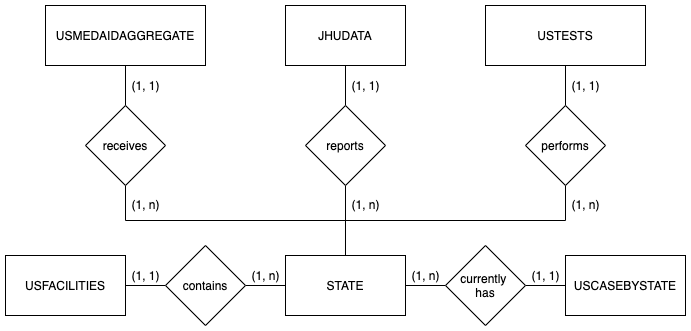

The diagram above was exported from draw.io. Its source (the exported page's mxGraphModel, read from the mxfile embedded in the PNG):
<mxGraphModel dx="1405" dy="700" grid="1" gridSize="10" guides="1" tooltips="1" connect="1" arrows="1" fold="1" page="1" pageScale="1" pageWidth="850" pageHeight="1100" math="0" shadow="0">
  <root>
    <mxCell id="TzvbVfwfDArNQIINKuJL-0" />
    <mxCell id="TzvbVfwfDArNQIINKuJL-1" parent="TzvbVfwfDArNQIINKuJL-0" />
    <mxCell id="TzvbVfwfDArNQIINKuJL-7" style="edgeStyle=orthogonalEdgeStyle;rounded=0;orthogonalLoop=1;jettySize=auto;html=1;exitX=0.5;exitY=0;exitDx=0;exitDy=0;endArrow=none;endFill=0;entryX=0.5;entryY=1;entryDx=0;entryDy=0;" parent="TzvbVfwfDArNQIINKuJL-1" source="TzvbVfwfDArNQIINKuJL-12" target="TzvbVfwfDArNQIINKuJL-23" edge="1">
      <mxGeometry relative="1" as="geometry">
        <mxPoint x="200" y="249.5" as="targetPoint" />
      </mxGeometry>
    </mxCell>
    <mxCell id="TzvbVfwfDArNQIINKuJL-8" style="edgeStyle=orthogonalEdgeStyle;rounded=0;orthogonalLoop=1;jettySize=auto;html=1;exitX=0.5;exitY=0;exitDx=0;exitDy=0;endArrow=none;endFill=0;entryX=0.5;entryY=1;entryDx=0;entryDy=0;" parent="TzvbVfwfDArNQIINKuJL-1" source="TzvbVfwfDArNQIINKuJL-12" target="TzvbVfwfDArNQIINKuJL-21" edge="1">
      <mxGeometry relative="1" as="geometry">
        <mxPoint x="420" y="249" as="targetPoint" />
      </mxGeometry>
    </mxCell>
    <mxCell id="TzvbVfwfDArNQIINKuJL-9" style="edgeStyle=orthogonalEdgeStyle;rounded=0;orthogonalLoop=1;jettySize=auto;html=1;exitX=0.5;exitY=0;exitDx=0;exitDy=0;endArrow=none;endFill=0;entryX=0.5;entryY=1;entryDx=0;entryDy=0;" parent="TzvbVfwfDArNQIINKuJL-1" source="TzvbVfwfDArNQIINKuJL-12" target="TzvbVfwfDArNQIINKuJL-19" edge="1">
      <mxGeometry relative="1" as="geometry">
        <mxPoint x="640" y="249" as="targetPoint" />
      </mxGeometry>
    </mxCell>
    <mxCell id="TzvbVfwfDArNQIINKuJL-10" style="edgeStyle=orthogonalEdgeStyle;rounded=0;orthogonalLoop=1;jettySize=auto;html=1;exitX=1;exitY=0.5;exitDx=0;exitDy=0;endArrow=none;endFill=0;entryX=0;entryY=0.5;entryDx=0;entryDy=0;" parent="TzvbVfwfDArNQIINKuJL-1" source="TzvbVfwfDArNQIINKuJL-12" edge="1" target="TzvbVfwfDArNQIINKuJL-27">
      <mxGeometry relative="1" as="geometry">
        <mxPoint x="510" y="340" as="targetPoint" />
      </mxGeometry>
    </mxCell>
    <mxCell id="TzvbVfwfDArNQIINKuJL-11" style="edgeStyle=orthogonalEdgeStyle;rounded=0;orthogonalLoop=1;jettySize=auto;html=1;exitX=0;exitY=0.5;exitDx=0;exitDy=0;endArrow=none;endFill=0;entryX=1;entryY=0.5;entryDx=0;entryDy=0;" parent="TzvbVfwfDArNQIINKuJL-1" source="TzvbVfwfDArNQIINKuJL-12" edge="1" target="TzvbVfwfDArNQIINKuJL-25">
      <mxGeometry relative="1" as="geometry">
        <mxPoint x="330" y="340" as="targetPoint" />
      </mxGeometry>
    </mxCell>
    <mxCell id="TzvbVfwfDArNQIINKuJL-12" value="STATE" style="rounded=0;whiteSpace=wrap;html=1;" parent="TzvbVfwfDArNQIINKuJL-1" vertex="1">
      <mxGeometry x="360" y="310" width="120" height="60" as="geometry" />
    </mxCell>
    <mxCell id="TzvbVfwfDArNQIINKuJL-13" value="USMEDAIDAGGREGATE" style="rounded=0;whiteSpace=wrap;html=1;" parent="TzvbVfwfDArNQIINKuJL-1" vertex="1">
      <mxGeometry x="120" y="60" width="160" height="60" as="geometry" />
    </mxCell>
    <mxCell id="TzvbVfwfDArNQIINKuJL-14" value="USFACILITIES" style="rounded=0;whiteSpace=wrap;html=1;" parent="TzvbVfwfDArNQIINKuJL-1" vertex="1">
      <mxGeometry x="80" y="310" width="120" height="60" as="geometry" />
    </mxCell>
    <mxCell id="TzvbVfwfDArNQIINKuJL-15" value="JHUDATA" style="rounded=0;whiteSpace=wrap;html=1;" parent="TzvbVfwfDArNQIINKuJL-1" vertex="1">
      <mxGeometry x="360" y="60" width="120" height="60" as="geometry" />
    </mxCell>
    <mxCell id="TzvbVfwfDArNQIINKuJL-16" value="USTESTS" style="rounded=0;whiteSpace=wrap;html=1;" parent="TzvbVfwfDArNQIINKuJL-1" vertex="1">
      <mxGeometry x="560" y="60" width="160" height="60" as="geometry" />
    </mxCell>
    <mxCell id="TzvbVfwfDArNQIINKuJL-17" value="USCASEBYSTATE" style="rounded=0;whiteSpace=wrap;html=1;" parent="TzvbVfwfDArNQIINKuJL-1" vertex="1">
      <mxGeometry x="640" y="310" width="120" height="60" as="geometry" />
    </mxCell>
    <mxCell id="TzvbVfwfDArNQIINKuJL-18" style="edgeStyle=orthogonalEdgeStyle;rounded=0;orthogonalLoop=1;jettySize=auto;html=1;entryX=0.5;entryY=1;entryDx=0;entryDy=0;endArrow=none;endFill=0;exitX=0.5;exitY=0;exitDx=0;exitDy=0;" parent="TzvbVfwfDArNQIINKuJL-1" target="TzvbVfwfDArNQIINKuJL-16" edge="1" source="TzvbVfwfDArNQIINKuJL-19">
      <mxGeometry relative="1" as="geometry">
        <mxPoint x="640" y="150" as="sourcePoint" />
      </mxGeometry>
    </mxCell>
    <mxCell id="TzvbVfwfDArNQIINKuJL-19" value="performs" style="rhombus;whiteSpace=wrap;html=1;" parent="TzvbVfwfDArNQIINKuJL-1" vertex="1">
      <mxGeometry x="600" y="160" width="80" height="80" as="geometry" />
    </mxCell>
    <mxCell id="TzvbVfwfDArNQIINKuJL-20" style="edgeStyle=orthogonalEdgeStyle;rounded=0;orthogonalLoop=1;jettySize=auto;html=1;entryX=0.5;entryY=1;entryDx=0;entryDy=0;endArrow=none;endFill=0;exitX=0.5;exitY=0;exitDx=0;exitDy=0;" parent="TzvbVfwfDArNQIINKuJL-1" target="TzvbVfwfDArNQIINKuJL-15" edge="1" source="TzvbVfwfDArNQIINKuJL-21">
      <mxGeometry relative="1" as="geometry">
        <mxPoint x="420" y="150" as="sourcePoint" />
      </mxGeometry>
    </mxCell>
    <mxCell id="TzvbVfwfDArNQIINKuJL-21" value="reports" style="rhombus;whiteSpace=wrap;html=1;" parent="TzvbVfwfDArNQIINKuJL-1" vertex="1">
      <mxGeometry x="380" y="160" width="80" height="80" as="geometry" />
    </mxCell>
    <mxCell id="TzvbVfwfDArNQIINKuJL-22" style="edgeStyle=orthogonalEdgeStyle;rounded=0;orthogonalLoop=1;jettySize=auto;html=1;entryX=0.5;entryY=1;entryDx=0;entryDy=0;endArrow=none;endFill=0;exitX=0.5;exitY=0;exitDx=0;exitDy=0;" parent="TzvbVfwfDArNQIINKuJL-1" target="TzvbVfwfDArNQIINKuJL-13" edge="1" source="TzvbVfwfDArNQIINKuJL-23">
      <mxGeometry relative="1" as="geometry">
        <mxPoint x="200" y="150" as="sourcePoint" />
      </mxGeometry>
    </mxCell>
    <mxCell id="TzvbVfwfDArNQIINKuJL-23" value="receives" style="rhombus;whiteSpace=wrap;html=1;" parent="TzvbVfwfDArNQIINKuJL-1" vertex="1">
      <mxGeometry x="160" y="160" width="80" height="80" as="geometry" />
    </mxCell>
    <mxCell id="TzvbVfwfDArNQIINKuJL-24" style="edgeStyle=orthogonalEdgeStyle;rounded=0;orthogonalLoop=1;jettySize=auto;html=1;exitX=0;exitY=0.5;exitDx=0;exitDy=0;entryX=1;entryY=0.5;entryDx=0;entryDy=0;endArrow=none;endFill=0;" parent="TzvbVfwfDArNQIINKuJL-1" source="TzvbVfwfDArNQIINKuJL-25" target="TzvbVfwfDArNQIINKuJL-14" edge="1">
      <mxGeometry relative="1" as="geometry">
        <mxPoint x="230" y="340" as="sourcePoint" />
      </mxGeometry>
    </mxCell>
    <mxCell id="TzvbVfwfDArNQIINKuJL-25" value="contains" style="rhombus;whiteSpace=wrap;html=1;" parent="TzvbVfwfDArNQIINKuJL-1" vertex="1">
      <mxGeometry x="240" y="300" width="80" height="80" as="geometry" />
    </mxCell>
    <mxCell id="TzvbVfwfDArNQIINKuJL-26" style="edgeStyle=orthogonalEdgeStyle;rounded=0;orthogonalLoop=1;jettySize=auto;html=1;entryX=0;entryY=0.5;entryDx=0;entryDy=0;endArrow=none;endFill=0;exitX=1;exitY=0.5;exitDx=0;exitDy=0;" parent="TzvbVfwfDArNQIINKuJL-1" target="TzvbVfwfDArNQIINKuJL-17" edge="1" source="TzvbVfwfDArNQIINKuJL-27">
      <mxGeometry relative="1" as="geometry">
        <mxPoint x="610" y="340" as="sourcePoint" />
      </mxGeometry>
    </mxCell>
    <mxCell id="TzvbVfwfDArNQIINKuJL-27" value="currently &lt;br&gt;has" style="rhombus;whiteSpace=wrap;html=1;" parent="TzvbVfwfDArNQIINKuJL-1" vertex="1">
      <mxGeometry x="520" y="300" width="80" height="80" as="geometry" />
    </mxCell>
    <mxCell id="TzvbVfwfDArNQIINKuJL-28" value="(1, 1)" style="text;html=1;align=center;verticalAlign=middle;resizable=0;points=[];autosize=1;" parent="TzvbVfwfDArNQIINKuJL-1" vertex="1">
      <mxGeometry x="600" y="320" width="40" height="20" as="geometry" />
    </mxCell>
    <mxCell id="TzvbVfwfDArNQIINKuJL-29" value="(1, n)" style="text;html=1;align=center;verticalAlign=middle;resizable=0;points=[];autosize=1;" parent="TzvbVfwfDArNQIINKuJL-1" vertex="1">
      <mxGeometry x="480" y="320" width="40" height="20" as="geometry" />
    </mxCell>
    <mxCell id="TzvbVfwfDArNQIINKuJL-30" value="(1, n)" style="text;html=1;align=center;verticalAlign=middle;resizable=0;points=[];autosize=1;" parent="TzvbVfwfDArNQIINKuJL-1" vertex="1">
      <mxGeometry x="640" y="249" width="40" height="20" as="geometry" />
    </mxCell>
    <mxCell id="TzvbVfwfDArNQIINKuJL-31" value="(1, n)" style="text;html=1;align=center;verticalAlign=middle;resizable=0;points=[];autosize=1;" parent="TzvbVfwfDArNQIINKuJL-1" vertex="1">
      <mxGeometry x="420" y="249" width="40" height="20" as="geometry" />
    </mxCell>
    <mxCell id="TzvbVfwfDArNQIINKuJL-32" value="(1, n)" style="text;html=1;align=center;verticalAlign=middle;resizable=0;points=[];autosize=1;" parent="TzvbVfwfDArNQIINKuJL-1" vertex="1">
      <mxGeometry x="200" y="249" width="40" height="20" as="geometry" />
    </mxCell>
    <mxCell id="TzvbVfwfDArNQIINKuJL-33" value="(1, 1)" style="text;html=1;align=center;verticalAlign=middle;resizable=0;points=[];autosize=1;" parent="TzvbVfwfDArNQIINKuJL-1" vertex="1">
      <mxGeometry x="640" y="130" width="40" height="20" as="geometry" />
    </mxCell>
    <mxCell id="TzvbVfwfDArNQIINKuJL-34" value="(1, 1)" style="text;html=1;align=center;verticalAlign=middle;resizable=0;points=[];autosize=1;" parent="TzvbVfwfDArNQIINKuJL-1" vertex="1">
      <mxGeometry x="420" y="130" width="40" height="20" as="geometry" />
    </mxCell>
    <mxCell id="TzvbVfwfDArNQIINKuJL-35" value="(1, 1)" style="text;html=1;align=center;verticalAlign=middle;resizable=0;points=[];autosize=1;" parent="TzvbVfwfDArNQIINKuJL-1" vertex="1">
      <mxGeometry x="200" y="130" width="40" height="20" as="geometry" />
    </mxCell>
    <mxCell id="TzvbVfwfDArNQIINKuJL-36" value="(1, n)" style="text;html=1;align=center;verticalAlign=middle;resizable=0;points=[];autosize=1;" parent="TzvbVfwfDArNQIINKuJL-1" vertex="1">
      <mxGeometry x="320" y="320" width="40" height="20" as="geometry" />
    </mxCell>
    <mxCell id="TzvbVfwfDArNQIINKuJL-37" value="(1, 1)" style="text;html=1;align=center;verticalAlign=middle;resizable=0;points=[];autosize=1;" parent="TzvbVfwfDArNQIINKuJL-1" vertex="1">
      <mxGeometry x="200" y="320" width="40" height="20" as="geometry" />
    </mxCell>
  </root>
</mxGraphModel>